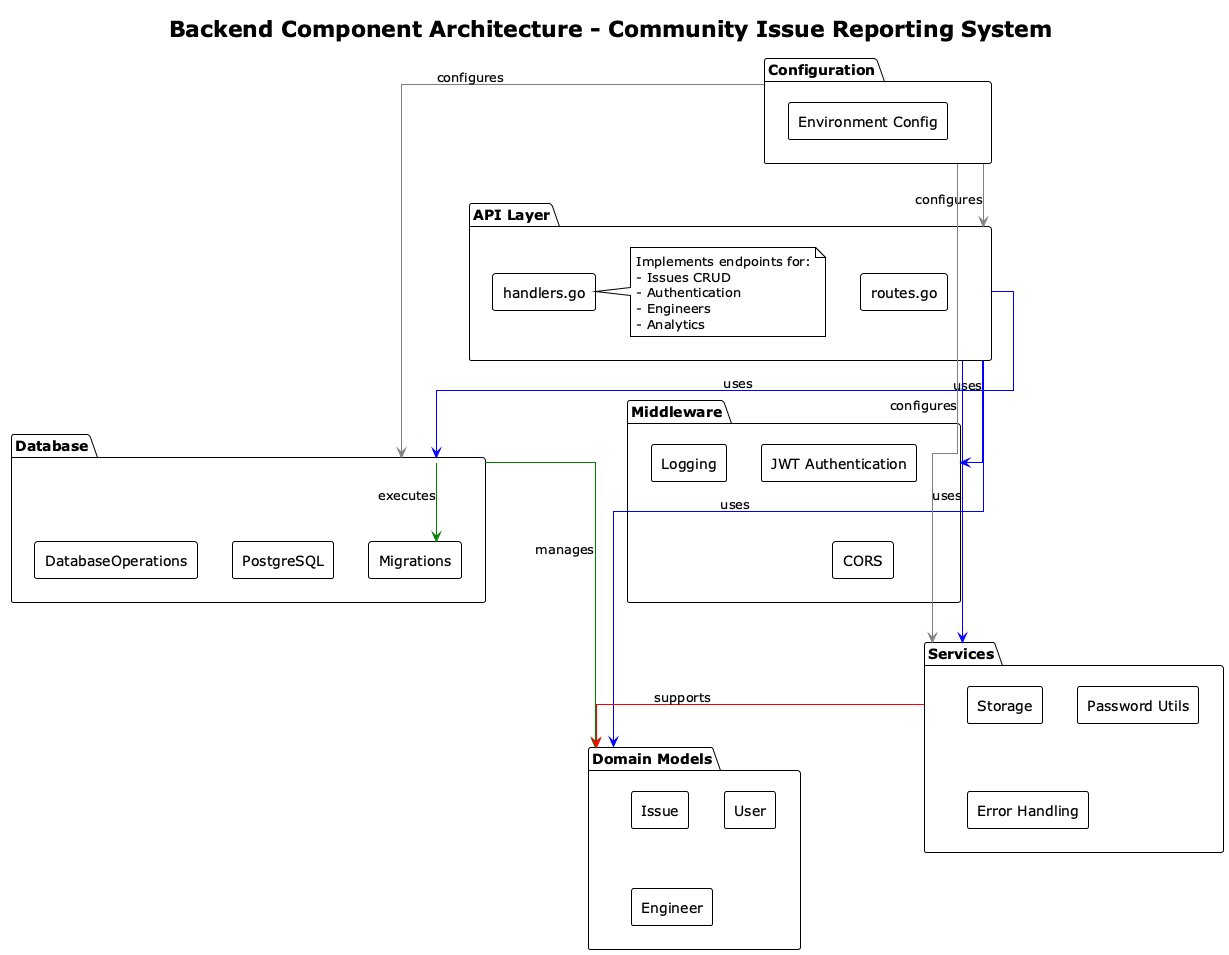

The diagram above was rendered by PlantUML. Its source (embedded in the PNG):
@startuml "Backend Component Architecture"
!theme plain
skinparam componentStyle rectangle
skinparam linetype ortho

title "Backend Component Architecture - Community Issue Reporting System"

package "API Layer" as api {
  [routes.go] as routes
  [handlers.go] as handlers
  note right of handlers
    Implements endpoints for:
    - Issues CRUD
    - Authentication
    - Engineers
    - Analytics
  end note
}

package "Middleware" as middleware {
  [JWT Authentication] as auth
  [Logging] as logging
  [CORS] as cors
}

package "Database" as db {
  [DatabaseOperations] as dbOps
  [PostgreSQL] as postgres
  [Migrations] as migrations
}

package "Domain Models" as models {
  [Issue] as issue
  [User] as user
  [Engineer] as engineer
}

package "Services" as services {
  [Storage] as storage
  [Password Utils] as pwdUtils
  [Error Handling] as errorUtils
}

package "Configuration" as config {
  [Environment Config] as env
}

' Main relationships
api -[#blue]-> middleware : uses
api -[#blue]-> models : uses
api -[#blue]-> db : uses
api -[#blue]-> services : uses

' Database relationships
db -[#green]-> models : manages
db -[#green]-> migrations : executes

' Services relationships
services -[#red]-> models : supports

' Config used by all
config -[#gray]-> api : configures
config -[#gray]-> db : configures
config -[#gray]-> services : configures

@enduml